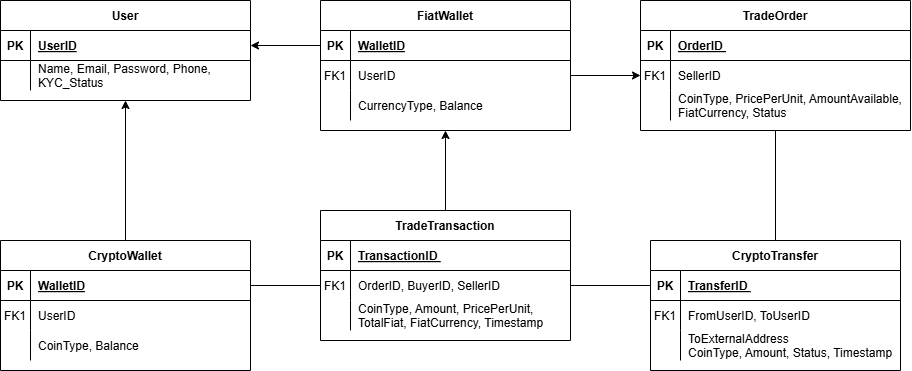

The diagram above was exported from draw.io. Its source (the exported page's mxGraphModel, read from the mxfile embedded in the PNG):
<mxGraphModel dx="1158" dy="811" grid="1" gridSize="10" guides="1" tooltips="1" connect="1" arrows="1" fold="1" page="1" pageScale="1" pageWidth="850" pageHeight="1100" math="0" shadow="0" extFonts="Permanent Marker^https://fonts.googleapis.com/css?family=Permanent+Marker">
  <root>
    <mxCell id="0" />
    <mxCell id="1" parent="0" />
    <mxCell id="NhfPT9oipgqo4yEiS90C-64" style="edgeStyle=orthogonalEdgeStyle;rounded=0;orthogonalLoop=1;jettySize=auto;html=1;entryX=0.5;entryY=1;entryDx=0;entryDy=0;" edge="1" parent="1" source="C-vyLk0tnHw3VtMMgP7b-2" target="NhfPT9oipgqo4yEiS90C-1">
      <mxGeometry relative="1" as="geometry" />
    </mxCell>
    <mxCell id="C-vyLk0tnHw3VtMMgP7b-2" value="TradeTransaction" style="shape=table;startSize=30;container=1;collapsible=1;childLayout=tableLayout;fixedRows=1;rowLines=0;fontStyle=1;align=center;resizeLast=1;" parent="1" vertex="1">
      <mxGeometry x="360" y="250" width="250" height="130" as="geometry" />
    </mxCell>
    <mxCell id="C-vyLk0tnHw3VtMMgP7b-3" value="" style="shape=partialRectangle;collapsible=0;dropTarget=0;pointerEvents=0;fillColor=none;points=[[0,0.5],[1,0.5]];portConstraint=eastwest;top=0;left=0;right=0;bottom=1;" parent="C-vyLk0tnHw3VtMMgP7b-2" vertex="1">
      <mxGeometry y="30" width="250" height="30" as="geometry" />
    </mxCell>
    <mxCell id="C-vyLk0tnHw3VtMMgP7b-4" value="PK" style="shape=partialRectangle;overflow=hidden;connectable=0;fillColor=none;top=0;left=0;bottom=0;right=0;fontStyle=1;" parent="C-vyLk0tnHw3VtMMgP7b-3" vertex="1">
      <mxGeometry width="30" height="30" as="geometry">
        <mxRectangle width="30" height="30" as="alternateBounds" />
      </mxGeometry>
    </mxCell>
    <mxCell id="C-vyLk0tnHw3VtMMgP7b-5" value="TransactionID  " style="shape=partialRectangle;overflow=hidden;connectable=0;fillColor=none;top=0;left=0;bottom=0;right=0;align=left;spacingLeft=6;fontStyle=5;" parent="C-vyLk0tnHw3VtMMgP7b-3" vertex="1">
      <mxGeometry x="30" width="220" height="30" as="geometry">
        <mxRectangle width="220" height="30" as="alternateBounds" />
      </mxGeometry>
    </mxCell>
    <mxCell id="C-vyLk0tnHw3VtMMgP7b-6" value="" style="shape=partialRectangle;collapsible=0;dropTarget=0;pointerEvents=0;fillColor=none;points=[[0,0.5],[1,0.5]];portConstraint=eastwest;top=0;left=0;right=0;bottom=0;" parent="C-vyLk0tnHw3VtMMgP7b-2" vertex="1">
      <mxGeometry y="60" width="250" height="30" as="geometry" />
    </mxCell>
    <mxCell id="C-vyLk0tnHw3VtMMgP7b-7" value="FK1" style="shape=partialRectangle;overflow=hidden;connectable=0;fillColor=none;top=0;left=0;bottom=0;right=0;" parent="C-vyLk0tnHw3VtMMgP7b-6" vertex="1">
      <mxGeometry width="30" height="30" as="geometry">
        <mxRectangle width="30" height="30" as="alternateBounds" />
      </mxGeometry>
    </mxCell>
    <mxCell id="C-vyLk0tnHw3VtMMgP7b-8" value="OrderID, BuyerID, SellerID " style="shape=partialRectangle;overflow=hidden;connectable=0;fillColor=none;top=0;left=0;bottom=0;right=0;align=left;spacingLeft=6;" parent="C-vyLk0tnHw3VtMMgP7b-6" vertex="1">
      <mxGeometry x="30" width="220" height="30" as="geometry">
        <mxRectangle width="220" height="30" as="alternateBounds" />
      </mxGeometry>
    </mxCell>
    <mxCell id="C-vyLk0tnHw3VtMMgP7b-9" value="" style="shape=partialRectangle;collapsible=0;dropTarget=0;pointerEvents=0;fillColor=none;points=[[0,0.5],[1,0.5]];portConstraint=eastwest;top=0;left=0;right=0;bottom=0;" parent="C-vyLk0tnHw3VtMMgP7b-2" vertex="1">
      <mxGeometry y="90" width="250" height="30" as="geometry" />
    </mxCell>
    <mxCell id="C-vyLk0tnHw3VtMMgP7b-10" value="" style="shape=partialRectangle;overflow=hidden;connectable=0;fillColor=none;top=0;left=0;bottom=0;right=0;" parent="C-vyLk0tnHw3VtMMgP7b-9" vertex="1">
      <mxGeometry width="30" height="30" as="geometry">
        <mxRectangle width="30" height="30" as="alternateBounds" />
      </mxGeometry>
    </mxCell>
    <mxCell id="C-vyLk0tnHw3VtMMgP7b-11" value="CoinType, Amount, PricePerUnit, &#10;TotalFiat, FiatCurrency, Timestamp" style="shape=partialRectangle;overflow=hidden;connectable=0;fillColor=none;top=0;left=0;bottom=0;right=0;align=left;spacingLeft=6;" parent="C-vyLk0tnHw3VtMMgP7b-9" vertex="1">
      <mxGeometry x="30" width="220" height="30" as="geometry">
        <mxRectangle width="220" height="30" as="alternateBounds" />
      </mxGeometry>
    </mxCell>
    <mxCell id="C-vyLk0tnHw3VtMMgP7b-13" value="TradeOrder" style="shape=table;startSize=30;container=1;collapsible=1;childLayout=tableLayout;fixedRows=1;rowLines=0;fontStyle=1;align=center;resizeLast=1;" parent="1" vertex="1">
      <mxGeometry x="680" y="40" width="270" height="130" as="geometry" />
    </mxCell>
    <mxCell id="C-vyLk0tnHw3VtMMgP7b-14" value="" style="shape=partialRectangle;collapsible=0;dropTarget=0;pointerEvents=0;fillColor=none;points=[[0,0.5],[1,0.5]];portConstraint=eastwest;top=0;left=0;right=0;bottom=1;" parent="C-vyLk0tnHw3VtMMgP7b-13" vertex="1">
      <mxGeometry y="30" width="270" height="30" as="geometry" />
    </mxCell>
    <mxCell id="C-vyLk0tnHw3VtMMgP7b-15" value="PK" style="shape=partialRectangle;overflow=hidden;connectable=0;fillColor=none;top=0;left=0;bottom=0;right=0;fontStyle=1;" parent="C-vyLk0tnHw3VtMMgP7b-14" vertex="1">
      <mxGeometry width="30" height="30" as="geometry">
        <mxRectangle width="30" height="30" as="alternateBounds" />
      </mxGeometry>
    </mxCell>
    <mxCell id="C-vyLk0tnHw3VtMMgP7b-16" value="OrderID  " style="shape=partialRectangle;overflow=hidden;connectable=0;fillColor=none;top=0;left=0;bottom=0;right=0;align=left;spacingLeft=6;fontStyle=5;" parent="C-vyLk0tnHw3VtMMgP7b-14" vertex="1">
      <mxGeometry x="30" width="240" height="30" as="geometry">
        <mxRectangle width="240" height="30" as="alternateBounds" />
      </mxGeometry>
    </mxCell>
    <mxCell id="C-vyLk0tnHw3VtMMgP7b-17" value="" style="shape=partialRectangle;collapsible=0;dropTarget=0;pointerEvents=0;fillColor=none;points=[[0,0.5],[1,0.5]];portConstraint=eastwest;top=0;left=0;right=0;bottom=0;" parent="C-vyLk0tnHw3VtMMgP7b-13" vertex="1">
      <mxGeometry y="60" width="270" height="30" as="geometry" />
    </mxCell>
    <mxCell id="C-vyLk0tnHw3VtMMgP7b-18" value="FK1" style="shape=partialRectangle;overflow=hidden;connectable=0;fillColor=none;top=0;left=0;bottom=0;right=0;" parent="C-vyLk0tnHw3VtMMgP7b-17" vertex="1">
      <mxGeometry width="30" height="30" as="geometry">
        <mxRectangle width="30" height="30" as="alternateBounds" />
      </mxGeometry>
    </mxCell>
    <mxCell id="C-vyLk0tnHw3VtMMgP7b-19" value="SellerID " style="shape=partialRectangle;overflow=hidden;connectable=0;fillColor=none;top=0;left=0;bottom=0;right=0;align=left;spacingLeft=6;" parent="C-vyLk0tnHw3VtMMgP7b-17" vertex="1">
      <mxGeometry x="30" width="240" height="30" as="geometry">
        <mxRectangle width="240" height="30" as="alternateBounds" />
      </mxGeometry>
    </mxCell>
    <mxCell id="C-vyLk0tnHw3VtMMgP7b-20" value="" style="shape=partialRectangle;collapsible=0;dropTarget=0;pointerEvents=0;fillColor=none;points=[[0,0.5],[1,0.5]];portConstraint=eastwest;top=0;left=0;right=0;bottom=0;" parent="C-vyLk0tnHw3VtMMgP7b-13" vertex="1">
      <mxGeometry y="90" width="270" height="30" as="geometry" />
    </mxCell>
    <mxCell id="C-vyLk0tnHw3VtMMgP7b-21" value="" style="shape=partialRectangle;overflow=hidden;connectable=0;fillColor=none;top=0;left=0;bottom=0;right=0;" parent="C-vyLk0tnHw3VtMMgP7b-20" vertex="1">
      <mxGeometry width="30" height="30" as="geometry">
        <mxRectangle width="30" height="30" as="alternateBounds" />
      </mxGeometry>
    </mxCell>
    <mxCell id="C-vyLk0tnHw3VtMMgP7b-22" value="CoinType, PricePerUnit, AmountAvailable, &#10;FiatCurrency, Status&#10;" style="shape=partialRectangle;overflow=hidden;connectable=0;fillColor=none;top=0;left=0;bottom=0;right=0;align=left;spacingLeft=6;" parent="C-vyLk0tnHw3VtMMgP7b-20" vertex="1">
      <mxGeometry x="30" width="240" height="30" as="geometry">
        <mxRectangle width="240" height="30" as="alternateBounds" />
      </mxGeometry>
    </mxCell>
    <mxCell id="C-vyLk0tnHw3VtMMgP7b-23" value="User" style="shape=table;startSize=30;container=1;collapsible=1;childLayout=tableLayout;fixedRows=1;rowLines=0;fontStyle=1;align=center;resizeLast=1;" parent="1" vertex="1">
      <mxGeometry x="40" y="40" width="250" height="100" as="geometry" />
    </mxCell>
    <mxCell id="C-vyLk0tnHw3VtMMgP7b-24" value="" style="shape=partialRectangle;collapsible=0;dropTarget=0;pointerEvents=0;fillColor=none;points=[[0,0.5],[1,0.5]];portConstraint=eastwest;top=0;left=0;right=0;bottom=1;" parent="C-vyLk0tnHw3VtMMgP7b-23" vertex="1">
      <mxGeometry y="30" width="250" height="30" as="geometry" />
    </mxCell>
    <mxCell id="C-vyLk0tnHw3VtMMgP7b-25" value="PK" style="shape=partialRectangle;overflow=hidden;connectable=0;fillColor=none;top=0;left=0;bottom=0;right=0;fontStyle=1;" parent="C-vyLk0tnHw3VtMMgP7b-24" vertex="1">
      <mxGeometry width="30" height="30" as="geometry">
        <mxRectangle width="30" height="30" as="alternateBounds" />
      </mxGeometry>
    </mxCell>
    <mxCell id="C-vyLk0tnHw3VtMMgP7b-26" value="UserID " style="shape=partialRectangle;overflow=hidden;connectable=0;fillColor=none;top=0;left=0;bottom=0;right=0;align=left;spacingLeft=6;fontStyle=5;" parent="C-vyLk0tnHw3VtMMgP7b-24" vertex="1">
      <mxGeometry x="30" width="220" height="30" as="geometry">
        <mxRectangle width="220" height="30" as="alternateBounds" />
      </mxGeometry>
    </mxCell>
    <mxCell id="C-vyLk0tnHw3VtMMgP7b-27" value="" style="shape=partialRectangle;collapsible=0;dropTarget=0;pointerEvents=0;fillColor=none;points=[[0,0.5],[1,0.5]];portConstraint=eastwest;top=0;left=0;right=0;bottom=0;" parent="C-vyLk0tnHw3VtMMgP7b-23" vertex="1">
      <mxGeometry y="60" width="250" height="30" as="geometry" />
    </mxCell>
    <mxCell id="C-vyLk0tnHw3VtMMgP7b-28" value="" style="shape=partialRectangle;overflow=hidden;connectable=0;fillColor=none;top=0;left=0;bottom=0;right=0;" parent="C-vyLk0tnHw3VtMMgP7b-27" vertex="1">
      <mxGeometry width="30" height="30" as="geometry">
        <mxRectangle width="30" height="30" as="alternateBounds" />
      </mxGeometry>
    </mxCell>
    <mxCell id="C-vyLk0tnHw3VtMMgP7b-29" value="Name, Email, Password, Phone, &#10;KYC_Status" style="shape=partialRectangle;overflow=hidden;connectable=0;fillColor=none;top=0;left=0;bottom=0;right=0;align=left;spacingLeft=6;" parent="C-vyLk0tnHw3VtMMgP7b-27" vertex="1">
      <mxGeometry x="30" width="220" height="30" as="geometry">
        <mxRectangle width="220" height="30" as="alternateBounds" />
      </mxGeometry>
    </mxCell>
    <mxCell id="NhfPT9oipgqo4yEiS90C-1" value="FiatWallet" style="shape=table;startSize=30;container=1;collapsible=1;childLayout=tableLayout;fixedRows=1;rowLines=0;fontStyle=1;align=center;resizeLast=1;" vertex="1" parent="1">
      <mxGeometry x="360" y="40" width="250" height="130" as="geometry" />
    </mxCell>
    <mxCell id="NhfPT9oipgqo4yEiS90C-2" value="" style="shape=partialRectangle;collapsible=0;dropTarget=0;pointerEvents=0;fillColor=none;points=[[0,0.5],[1,0.5]];portConstraint=eastwest;top=0;left=0;right=0;bottom=1;" vertex="1" parent="NhfPT9oipgqo4yEiS90C-1">
      <mxGeometry y="30" width="250" height="30" as="geometry" />
    </mxCell>
    <mxCell id="NhfPT9oipgqo4yEiS90C-3" value="PK" style="shape=partialRectangle;overflow=hidden;connectable=0;fillColor=none;top=0;left=0;bottom=0;right=0;fontStyle=1;" vertex="1" parent="NhfPT9oipgqo4yEiS90C-2">
      <mxGeometry width="30" height="30" as="geometry">
        <mxRectangle width="30" height="30" as="alternateBounds" />
      </mxGeometry>
    </mxCell>
    <mxCell id="NhfPT9oipgqo4yEiS90C-4" value="WalletID " style="shape=partialRectangle;overflow=hidden;connectable=0;fillColor=none;top=0;left=0;bottom=0;right=0;align=left;spacingLeft=6;fontStyle=5;" vertex="1" parent="NhfPT9oipgqo4yEiS90C-2">
      <mxGeometry x="30" width="220" height="30" as="geometry">
        <mxRectangle width="220" height="30" as="alternateBounds" />
      </mxGeometry>
    </mxCell>
    <mxCell id="NhfPT9oipgqo4yEiS90C-5" value="" style="shape=partialRectangle;collapsible=0;dropTarget=0;pointerEvents=0;fillColor=none;points=[[0,0.5],[1,0.5]];portConstraint=eastwest;top=0;left=0;right=0;bottom=0;" vertex="1" parent="NhfPT9oipgqo4yEiS90C-1">
      <mxGeometry y="60" width="250" height="30" as="geometry" />
    </mxCell>
    <mxCell id="NhfPT9oipgqo4yEiS90C-6" value="FK1" style="shape=partialRectangle;overflow=hidden;connectable=0;fillColor=none;top=0;left=0;bottom=0;right=0;" vertex="1" parent="NhfPT9oipgqo4yEiS90C-5">
      <mxGeometry width="30" height="30" as="geometry">
        <mxRectangle width="30" height="30" as="alternateBounds" />
      </mxGeometry>
    </mxCell>
    <mxCell id="NhfPT9oipgqo4yEiS90C-7" value="UserID" style="shape=partialRectangle;overflow=hidden;connectable=0;fillColor=none;top=0;left=0;bottom=0;right=0;align=left;spacingLeft=6;" vertex="1" parent="NhfPT9oipgqo4yEiS90C-5">
      <mxGeometry x="30" width="220" height="30" as="geometry">
        <mxRectangle width="220" height="30" as="alternateBounds" />
      </mxGeometry>
    </mxCell>
    <mxCell id="NhfPT9oipgqo4yEiS90C-8" value="" style="shape=partialRectangle;collapsible=0;dropTarget=0;pointerEvents=0;fillColor=none;points=[[0,0.5],[1,0.5]];portConstraint=eastwest;top=0;left=0;right=0;bottom=0;" vertex="1" parent="NhfPT9oipgqo4yEiS90C-1">
      <mxGeometry y="90" width="250" height="30" as="geometry" />
    </mxCell>
    <mxCell id="NhfPT9oipgqo4yEiS90C-9" value="" style="shape=partialRectangle;overflow=hidden;connectable=0;fillColor=none;top=0;left=0;bottom=0;right=0;" vertex="1" parent="NhfPT9oipgqo4yEiS90C-8">
      <mxGeometry width="30" height="30" as="geometry">
        <mxRectangle width="30" height="30" as="alternateBounds" />
      </mxGeometry>
    </mxCell>
    <mxCell id="NhfPT9oipgqo4yEiS90C-10" value="CurrencyType, Balance" style="shape=partialRectangle;overflow=hidden;connectable=0;fillColor=none;top=0;left=0;bottom=0;right=0;align=left;spacingLeft=6;" vertex="1" parent="NhfPT9oipgqo4yEiS90C-8">
      <mxGeometry x="30" width="220" height="30" as="geometry">
        <mxRectangle width="220" height="30" as="alternateBounds" />
      </mxGeometry>
    </mxCell>
    <mxCell id="NhfPT9oipgqo4yEiS90C-61" style="edgeStyle=orthogonalEdgeStyle;rounded=0;orthogonalLoop=1;jettySize=auto;html=1;entryX=0.5;entryY=1;entryDx=0;entryDy=0;" edge="1" parent="1" source="NhfPT9oipgqo4yEiS90C-11" target="C-vyLk0tnHw3VtMMgP7b-23">
      <mxGeometry relative="1" as="geometry" />
    </mxCell>
    <mxCell id="NhfPT9oipgqo4yEiS90C-11" value="CryptoWallet" style="shape=table;startSize=30;container=1;collapsible=1;childLayout=tableLayout;fixedRows=1;rowLines=0;fontStyle=1;align=center;resizeLast=1;" vertex="1" parent="1">
      <mxGeometry x="40" y="280" width="250" height="130" as="geometry" />
    </mxCell>
    <mxCell id="NhfPT9oipgqo4yEiS90C-12" value="" style="shape=partialRectangle;collapsible=0;dropTarget=0;pointerEvents=0;fillColor=none;points=[[0,0.5],[1,0.5]];portConstraint=eastwest;top=0;left=0;right=0;bottom=1;" vertex="1" parent="NhfPT9oipgqo4yEiS90C-11">
      <mxGeometry y="30" width="250" height="30" as="geometry" />
    </mxCell>
    <mxCell id="NhfPT9oipgqo4yEiS90C-13" value="PK" style="shape=partialRectangle;overflow=hidden;connectable=0;fillColor=none;top=0;left=0;bottom=0;right=0;fontStyle=1;" vertex="1" parent="NhfPT9oipgqo4yEiS90C-12">
      <mxGeometry width="30" height="30" as="geometry">
        <mxRectangle width="30" height="30" as="alternateBounds" />
      </mxGeometry>
    </mxCell>
    <mxCell id="NhfPT9oipgqo4yEiS90C-14" value="WalletID " style="shape=partialRectangle;overflow=hidden;connectable=0;fillColor=none;top=0;left=0;bottom=0;right=0;align=left;spacingLeft=6;fontStyle=5;" vertex="1" parent="NhfPT9oipgqo4yEiS90C-12">
      <mxGeometry x="30" width="220" height="30" as="geometry">
        <mxRectangle width="220" height="30" as="alternateBounds" />
      </mxGeometry>
    </mxCell>
    <mxCell id="NhfPT9oipgqo4yEiS90C-15" value="" style="shape=partialRectangle;collapsible=0;dropTarget=0;pointerEvents=0;fillColor=none;points=[[0,0.5],[1,0.5]];portConstraint=eastwest;top=0;left=0;right=0;bottom=0;" vertex="1" parent="NhfPT9oipgqo4yEiS90C-11">
      <mxGeometry y="60" width="250" height="30" as="geometry" />
    </mxCell>
    <mxCell id="NhfPT9oipgqo4yEiS90C-16" value="FK1" style="shape=partialRectangle;overflow=hidden;connectable=0;fillColor=none;top=0;left=0;bottom=0;right=0;" vertex="1" parent="NhfPT9oipgqo4yEiS90C-15">
      <mxGeometry width="30" height="30" as="geometry">
        <mxRectangle width="30" height="30" as="alternateBounds" />
      </mxGeometry>
    </mxCell>
    <mxCell id="NhfPT9oipgqo4yEiS90C-17" value="UserID" style="shape=partialRectangle;overflow=hidden;connectable=0;fillColor=none;top=0;left=0;bottom=0;right=0;align=left;spacingLeft=6;" vertex="1" parent="NhfPT9oipgqo4yEiS90C-15">
      <mxGeometry x="30" width="220" height="30" as="geometry">
        <mxRectangle width="220" height="30" as="alternateBounds" />
      </mxGeometry>
    </mxCell>
    <mxCell id="NhfPT9oipgqo4yEiS90C-18" value="" style="shape=partialRectangle;collapsible=0;dropTarget=0;pointerEvents=0;fillColor=none;points=[[0,0.5],[1,0.5]];portConstraint=eastwest;top=0;left=0;right=0;bottom=0;" vertex="1" parent="NhfPT9oipgqo4yEiS90C-11">
      <mxGeometry y="90" width="250" height="30" as="geometry" />
    </mxCell>
    <mxCell id="NhfPT9oipgqo4yEiS90C-19" value="" style="shape=partialRectangle;overflow=hidden;connectable=0;fillColor=none;top=0;left=0;bottom=0;right=0;" vertex="1" parent="NhfPT9oipgqo4yEiS90C-18">
      <mxGeometry width="30" height="30" as="geometry">
        <mxRectangle width="30" height="30" as="alternateBounds" />
      </mxGeometry>
    </mxCell>
    <mxCell id="NhfPT9oipgqo4yEiS90C-20" value="CoinType, Balance" style="shape=partialRectangle;overflow=hidden;connectable=0;fillColor=none;top=0;left=0;bottom=0;right=0;align=left;spacingLeft=6;" vertex="1" parent="NhfPT9oipgqo4yEiS90C-18">
      <mxGeometry x="30" width="220" height="30" as="geometry">
        <mxRectangle width="220" height="30" as="alternateBounds" />
      </mxGeometry>
    </mxCell>
    <mxCell id="NhfPT9oipgqo4yEiS90C-22" value="CryptoTransfer" style="shape=table;startSize=30;container=1;collapsible=1;childLayout=tableLayout;fixedRows=1;rowLines=0;fontStyle=1;align=center;resizeLast=1;" vertex="1" parent="1">
      <mxGeometry x="690" y="280" width="250" height="130" as="geometry" />
    </mxCell>
    <mxCell id="NhfPT9oipgqo4yEiS90C-23" value="" style="shape=partialRectangle;collapsible=0;dropTarget=0;pointerEvents=0;fillColor=none;points=[[0,0.5],[1,0.5]];portConstraint=eastwest;top=0;left=0;right=0;bottom=1;" vertex="1" parent="NhfPT9oipgqo4yEiS90C-22">
      <mxGeometry y="30" width="250" height="30" as="geometry" />
    </mxCell>
    <mxCell id="NhfPT9oipgqo4yEiS90C-24" value="PK" style="shape=partialRectangle;overflow=hidden;connectable=0;fillColor=none;top=0;left=0;bottom=0;right=0;fontStyle=1;" vertex="1" parent="NhfPT9oipgqo4yEiS90C-23">
      <mxGeometry width="30" height="30" as="geometry">
        <mxRectangle width="30" height="30" as="alternateBounds" />
      </mxGeometry>
    </mxCell>
    <mxCell id="NhfPT9oipgqo4yEiS90C-25" value="TransferID  " style="shape=partialRectangle;overflow=hidden;connectable=0;fillColor=none;top=0;left=0;bottom=0;right=0;align=left;spacingLeft=6;fontStyle=5;" vertex="1" parent="NhfPT9oipgqo4yEiS90C-23">
      <mxGeometry x="30" width="220" height="30" as="geometry">
        <mxRectangle width="220" height="30" as="alternateBounds" />
      </mxGeometry>
    </mxCell>
    <mxCell id="NhfPT9oipgqo4yEiS90C-26" value="" style="shape=partialRectangle;collapsible=0;dropTarget=0;pointerEvents=0;fillColor=none;points=[[0,0.5],[1,0.5]];portConstraint=eastwest;top=0;left=0;right=0;bottom=0;" vertex="1" parent="NhfPT9oipgqo4yEiS90C-22">
      <mxGeometry y="60" width="250" height="30" as="geometry" />
    </mxCell>
    <mxCell id="NhfPT9oipgqo4yEiS90C-27" value="FK1" style="shape=partialRectangle;overflow=hidden;connectable=0;fillColor=none;top=0;left=0;bottom=0;right=0;" vertex="1" parent="NhfPT9oipgqo4yEiS90C-26">
      <mxGeometry width="30" height="30" as="geometry">
        <mxRectangle width="30" height="30" as="alternateBounds" />
      </mxGeometry>
    </mxCell>
    <mxCell id="NhfPT9oipgqo4yEiS90C-28" value="FromUserID, ToUserID " style="shape=partialRectangle;overflow=hidden;connectable=0;fillColor=none;top=0;left=0;bottom=0;right=0;align=left;spacingLeft=6;" vertex="1" parent="NhfPT9oipgqo4yEiS90C-26">
      <mxGeometry x="30" width="220" height="30" as="geometry">
        <mxRectangle width="220" height="30" as="alternateBounds" />
      </mxGeometry>
    </mxCell>
    <mxCell id="NhfPT9oipgqo4yEiS90C-29" value="" style="shape=partialRectangle;collapsible=0;dropTarget=0;pointerEvents=0;fillColor=none;points=[[0,0.5],[1,0.5]];portConstraint=eastwest;top=0;left=0;right=0;bottom=0;" vertex="1" parent="NhfPT9oipgqo4yEiS90C-22">
      <mxGeometry y="90" width="250" height="30" as="geometry" />
    </mxCell>
    <mxCell id="NhfPT9oipgqo4yEiS90C-30" value="" style="shape=partialRectangle;overflow=hidden;connectable=0;fillColor=none;top=0;left=0;bottom=0;right=0;" vertex="1" parent="NhfPT9oipgqo4yEiS90C-29">
      <mxGeometry width="30" height="30" as="geometry">
        <mxRectangle width="30" height="30" as="alternateBounds" />
      </mxGeometry>
    </mxCell>
    <mxCell id="NhfPT9oipgqo4yEiS90C-31" value="ToExternalAddress &#10;CoinType, Amount, Status, Timestamp" style="shape=partialRectangle;overflow=hidden;connectable=0;fillColor=none;top=0;left=0;bottom=0;right=0;align=left;spacingLeft=6;" vertex="1" parent="NhfPT9oipgqo4yEiS90C-29">
      <mxGeometry x="30" width="220" height="30" as="geometry">
        <mxRectangle width="220" height="30" as="alternateBounds" />
      </mxGeometry>
    </mxCell>
    <mxCell id="NhfPT9oipgqo4yEiS90C-60" style="edgeStyle=orthogonalEdgeStyle;rounded=0;orthogonalLoop=1;jettySize=auto;html=1;entryX=1;entryY=0.5;entryDx=0;entryDy=0;" edge="1" parent="1" source="NhfPT9oipgqo4yEiS90C-2" target="C-vyLk0tnHw3VtMMgP7b-24">
      <mxGeometry relative="1" as="geometry" />
    </mxCell>
    <mxCell id="NhfPT9oipgqo4yEiS90C-66" value="" style="endArrow=none;html=1;rounded=0;exitX=1;exitY=0.5;exitDx=0;exitDy=0;entryX=0;entryY=0.5;entryDx=0;entryDy=0;" edge="1" parent="1" source="C-vyLk0tnHw3VtMMgP7b-6" target="NhfPT9oipgqo4yEiS90C-23">
      <mxGeometry width="50" height="50" relative="1" as="geometry">
        <mxPoint x="610" y="340" as="sourcePoint" />
        <mxPoint x="680" y="340" as="targetPoint" />
      </mxGeometry>
    </mxCell>
    <mxCell id="NhfPT9oipgqo4yEiS90C-67" value="" style="endArrow=none;html=1;rounded=0;entryX=0.5;entryY=0;entryDx=0;entryDy=0;exitX=0.5;exitY=1;exitDx=0;exitDy=0;" edge="1" parent="1" source="C-vyLk0tnHw3VtMMgP7b-13" target="NhfPT9oipgqo4yEiS90C-22">
      <mxGeometry width="50" height="50" relative="1" as="geometry">
        <mxPoint x="620" y="350" as="sourcePoint" />
        <mxPoint x="690" y="350" as="targetPoint" />
      </mxGeometry>
    </mxCell>
    <mxCell id="NhfPT9oipgqo4yEiS90C-68" value="" style="endArrow=none;html=1;rounded=0;exitX=1;exitY=0.5;exitDx=0;exitDy=0;entryX=0;entryY=0.5;entryDx=0;entryDy=0;" edge="1" parent="1" source="NhfPT9oipgqo4yEiS90C-12" target="C-vyLk0tnHw3VtMMgP7b-6">
      <mxGeometry width="50" height="50" relative="1" as="geometry">
        <mxPoint x="280" y="360" as="sourcePoint" />
        <mxPoint x="360" y="360" as="targetPoint" />
      </mxGeometry>
    </mxCell>
    <mxCell id="NhfPT9oipgqo4yEiS90C-69" style="edgeStyle=orthogonalEdgeStyle;rounded=0;orthogonalLoop=1;jettySize=auto;html=1;entryX=0;entryY=0.5;entryDx=0;entryDy=0;" edge="1" parent="1" source="NhfPT9oipgqo4yEiS90C-5" target="C-vyLk0tnHw3VtMMgP7b-17">
      <mxGeometry relative="1" as="geometry" />
    </mxCell>
  </root>
</mxGraphModel>